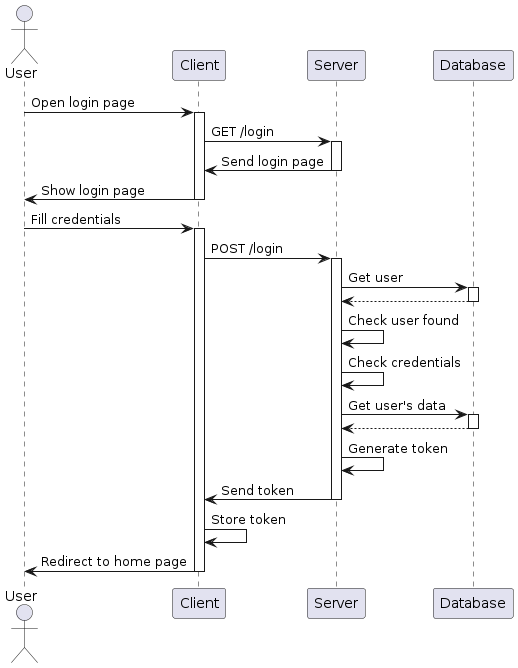

The diagram above was rendered by PlantUML. Its source (embedded in the PNG):
@startuml sequence

actor User
participant Client
participant Server
participant Database

User -> Client: Open login page
activate Client
Client -> Server: GET /login
activate Server
Server -> Client: Send login page
deactivate Server
Client -> User: Show login page
deactivate Client

User -> Client: Fill credentials
activate Client
Client -> Server: POST /login
activate Server
Server -> Database: Get user
activate Database
Database --> Server
deactivate Database
Server -> Server: Check user found
Server -> Server: Check credentials
Server -> Database: Get user's data
activate Database
Database --> Server
deactivate Database
Server -> Server: Generate token
Server -> Client: Send token
deactivate Server
Client -> Client: Store token
Client -> User: Redirect to home page
deactivate Client

@enduml